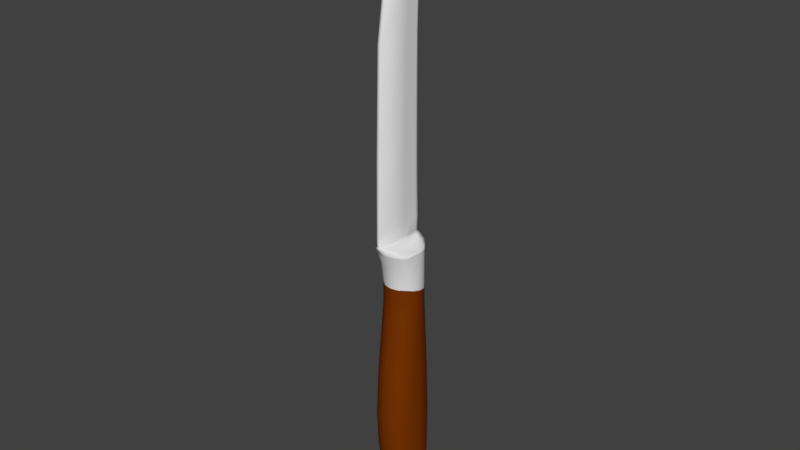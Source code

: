 # Source: knife.blend  (saved by Blender 2.79.0; exported with 4.5.12 LTS)
import bpy
from mathutils import Matrix  # noqa: F401  (used for matrix-valued properties, if any)

bpy.ops.wm.read_factory_settings(use_empty=True)
scene = bpy.context.scene
scene.name = 'Scene'

# ---- collections
col_collection_1 = bpy.data.collections.new('Collection 1'); scene.collection.children.link(col_collection_1)

# ---- materials (node trees are filled in below, after node groups)
mat_shiny_metal = bpy.data.materials.new('Shiny Metal')
mat_shiny_metal.alpha_threshold = 0.0
mat_shiny_metal.roughness = 0.5
mat_wood = bpy.data.materials.new('Wood')
mat_wood.alpha_threshold = 0.0
mat_wood.roughness = 0.5

# ---- material node trees
mat_shiny_metal.use_nodes = True; mat_shiny_metal.node_tree.nodes.clear()
_N = mat_shiny_metal.node_tree.nodes; _L = mat_shiny_metal.node_tree.links
n0 = _N.new('ShaderNodeOutputMaterial'); n0.name = 'Material Output'; n0.location = (300, 300)
n1 = _N.new('ShaderNodeBsdfDiffuse'); n1.name = 'Diffuse BSDF'; n1.location = (10, 300)
_L.new(n1.outputs[0], n0.inputs[0])
n0.is_active_output = True
mat_wood.use_nodes = True; mat_wood.node_tree.nodes.clear()
_N = mat_wood.node_tree.nodes; _L = mat_wood.node_tree.links
n0 = _N.new('ShaderNodeOutputMaterial'); n0.name = 'Material Output'; n0.location = (300, 300)
n1 = _N.new('ShaderNodeBsdfDiffuse'); n1.name = 'Diffuse BSDF'; n1.location = (10, 300)
n1.inputs[0].default_value = (0.1878, 0.03468, 0.001474, 1.0)
_L.new(n1.outputs[0], n0.inputs[0])
n0.is_active_output = True

# ---- world
world_world = bpy.data.worlds.new('World'); scene.world = world_world
world_world.color = (0.05088, 0.05088, 0.05088)
world_world.use_sun_shadow = False
world_world.sun_shadow_jitter_overblur = 0.0
world_world.cycles.sampling_method = 'MANUAL'

# ---- meshes
me_plane = bpy.data.meshes.new('Plane')
me_plane.from_pydata([(0.008965, 0.0292, -0.0949), (0.008965, 0.0292, -0.07973), (0.01656, 0.02412, -0.0949), (0.01656, 0.02412, -0.07861), (0.02164, 0.01652, -0.0949), (0.02164, 0.01652, -0.07675), (0.02343, 0.007556, -0.0949), (0.02343, 0.007556, -0.07488), (0.02164, -0.001409, -0.0949), (0.02164, -0.001409, -0.07285), (0.01656, -0.009009, -0.0949), (0.01656, -0.008849, -0.07093), (0.008965, -0.01409, -0.0949), (0.008965, -0.01409, -0.07093), (0.008965, 0.0292, -0.04363), (0.01656, 0.02412, -0.04363), (0.02164, 0.01652, -0.04363), (0.02343, 0.007556, -0.04363), (0.02164, -0.005782, -0.04363), (0.01656, -0.01338, -0.04363), (0.008965, -0.01846, -0.04363), (0.009581, 0.03368, -0.1829), (0.0177, 0.02825, -0.1829), (0.02313, 0.02013, -0.1829), (0.02504, 0.007556, -0.1829), (0.02313, -0.009186, -0.1829), (0.0177, -0.01731, -0.1829), (0.009581, -0.02273, -0.1829), (0.008965, 0.0292, -0.0265), (0.01656, 0.02412, -0.0265), (0.02164, 0.01652, -0.0265), (0.02343, 0.007556, -0.0265), (0.02164, -0.01244, -0.0265), (0.01656, -0.01968, -0.0265), (0.008965, -0.02476, -0.0265), (0.01656, -0.02113, -0.02381), (0.008965, -0.03005, -0.01595), (0.002324, 0.01328, 0.3561), (0.002324, 0.001516, 0.3375), (0.002324, 0.03032, 0.3375), (0.002324, 0.03234, 0.3375), (0.002324, 0.03412, 0.3561), (0.002324, 0.02706, 0.3561), (0.002324, 0.0313, 0.3748), (0.002324, 0.03062, 0.3746), (0.002324, 0.03317, 0.3746), (0.002324, 0.02587, 0.2809), (0.002324, 0.02875, 0.2809), (0.002324, -0.02124, 0.2809), (0.002324, 0.02379, 0.2152), (0.002324, 0.02698, 0.2152), (0.002324, -0.03158, 0.2152), (0.002324, 0.02371, 0.09225), (0.002324, 0.02786, 0.09225), (0.002324, -0.03483, 0.09225), (0.002324, 0.02464, 0.003864), (0.002324, 0.03058, 0.003864), (0.002324, -0.03602, 0.003864), (0.002324, 0.0245, -0.01256), (0.002324, 0.03058, -0.01276), (0.002324, -0.03455, -0.01193), (0.002324, 0.02214, 0.3375), (0.002324, 0.02623, 0.3375), (0.002324, 0.03259, 0.3561), (0.002324, 0.02983, 0.3561), (0.002324, 0.03213, 0.3748), (0.002324, 0.03172, 0.3748), (0.002324, 0.0126, 0.2809), (0.002324, 0.01923, 0.2809), (0.002324, 0.008242, 0.2152), (0.002324, 0.01602, 0.2152), (0.002324, 0.007065, 0.09225), (0.002324, 0.01539, 0.09225), (0.002324, 0.006955, 0.003864), (0.002324, 0.0158, 0.003864), (0.002324, 0.006527, -0.01214), (0.002324, 0.01551, -0.01235), (0.01069, 0.02966, -0.02184), (0.005079, 0.03012, -0.01718), (0.01069, 0.02425, -0.02184), (0.005079, 0.02437, -0.01718), (0.01069, 0.01618, -0.02184), (0.005079, 0.01585, -0.01718), (0.01069, 0.007213, -0.02184), (0.005079, 0.00687, -0.01718), (0.01185, -0.01874, -0.01977), (0.006241, -0.02638, -0.01491), (0.008965, -0.02454, -0.0271), (0.02343, 0.007556, -0.0271), (0.02164, -0.0122, -0.0271), (0.008965, 0.0292, -0.0271), (0.01656, 0.02412, -0.0271), (0.01656, -0.01946, -0.0271), (0.02164, 0.01652, -0.0271), (0.009581, 0.03622, -0.2455), (0.0177, 0.0308, -0.2455), (0.02313, 0.02267, -0.2455), (0.02504, 0.007556, -0.2455), (0.02313, -0.01295, -0.2455), (0.0177, -0.02107, -0.2455), (0.009581, -0.0265, -0.2455), (0.009581, 0.03622, -0.2868), (0.0177, 0.0308, -0.2868), (0.02313, 0.02267, -0.2868), (0.02504, 0.007556, -0.2868), (0.02313, -0.01076, -0.2868), (0.0177, -0.01888, -0.2868), (0.009581, -0.02431, -0.2868), (0.009581, 0.0347, -0.3451), (0.0177, 0.02955, -0.3468), (0.02313, 0.02184, -0.3493), (0.02504, 0.007484, -0.3541), (0.02313, 0.001048, -0.3562), (0.0177, -0.006664, -0.3579), (0.009581, -0.01182, -0.3579), (0.02504, 0.00752, -0.3205), (0.02313, 0.02226, -0.3181), (0.0177, 0.03017, -0.3168), (0.009581, 0.03546, -0.316), (0.009581, -0.01917, -0.3245), (0.0177, -0.01388, -0.3236), (0.02313, -0.005961, -0.3223), (0.009581, 0.03509, -0.3557), (0.0177, 0.03224, -0.3589), (0.02313, 0.02489, -0.3618), (0.02504, 0.01053, -0.3665), (0.02313, 0.003737, -0.3682), (0.0177, -0.003975, -0.37), (0.009581, -0.009128, -0.37), (1.621e-09, -0.03709, -0.01193), (-1.354e-09, 0.03098, -0.0949), (-1.354e-09, 0.03098, -0.08016), (-0.008965, 0.0292, -0.0949), (-0.008965, 0.0292, -0.07973), (-0.01656, 0.02412, -0.0949), (-0.01656, 0.02412, -0.07861), (-0.02164, 0.01652, -0.0949), (-0.02164, 0.01652, -0.07675), (-0.02343, 0.007556, -0.0949), (-0.02343, 0.007556, -0.07488), (-0.02164, -0.001409, -0.0949), (-0.02164, -0.001409, -0.07285), (-0.01656, -0.009009, -0.0949), (-0.01656, -0.008849, -0.07093), (-0.008965, -0.01409, -0.0949), (-0.008965, -0.01409, -0.07093), (6.937e-10, -0.01587, -0.0949), (6.937e-10, -0.01587, -0.07093), (-1.354e-09, 0.03098, -0.04363), (-0.008965, 0.0292, -0.04363), (-0.01656, 0.02412, -0.04363), (-0.02164, 0.01652, -0.04363), (-0.02343, 0.007556, -0.04363), (-0.02164, -0.005782, -0.04363), (-0.01656, -0.01338, -0.04363), (-0.008965, -0.01846, -0.04363), (8.848e-10, -0.02024, -0.04363), (-1.555e-09, 0.03558, -0.1829), (-0.009581, 0.03368, -0.1829), (-0.0177, 0.02825, -0.1829), (-0.02313, 0.02013, -0.1829), (-0.02504, 0.007556, -0.1829), (-0.02313, -0.009186, -0.1829), (-0.0177, -0.01731, -0.1829), (-0.009581, -0.02273, -0.1829), (1.077e-09, -0.02464, -0.1829), (-1.354e-09, 0.03098, -0.0265), (-0.008965, 0.0292, -0.0265), (-0.01656, 0.02412, -0.0265), (-0.02164, 0.01652, -0.0265), (-0.02343, 0.007556, -0.0265), (-0.02164, -0.01244, -0.0265), (-0.01656, -0.01968, -0.0265), (-0.008965, -0.02476, -0.0265), (1.16e-09, -0.02654, -0.0265), (-0.01656, -0.02113, -0.02381), (-0.008965, -0.03005, -0.01595), (-0.002324, 0.01328, 0.3561), (-0.002324, 0.001516, 0.3375), (-0.002324, 0.03032, 0.3375), (-0.002324, 0.03234, 0.3375), (-0.002324, 0.03412, 0.3561), (-0.002324, 0.02706, 0.3561), (-0.002324, 0.0313, 0.3748), (-0.002324, 0.03062, 0.3746), (-0.002324, 0.03317, 0.3746), (-0.002324, 0.02587, 0.2809), (-0.002324, 0.02875, 0.2809), (-0.002324, -0.02124, 0.2809), (-0.002324, 0.02379, 0.2152), (-0.002324, 0.02698, 0.2152), (-0.002324, -0.03158, 0.2152), (-0.002324, 0.02371, 0.09225), (-0.002324, 0.02786, 0.09225), (-0.002324, -0.03483, 0.09225), (-0.002324, 0.02464, 0.003864), (-0.002324, 0.03058, 0.003864), (-0.002324, -0.03602, 0.003864), (-0.002324, 0.0245, -0.01256), (-0.002324, 0.03058, -0.01276), (-0.002324, -0.03455, -0.01193), (-0.002324, 0.02214, 0.3375), (-0.002324, 0.02623, 0.3375), (-0.002324, 0.03259, 0.3561), (-0.002324, 0.02983, 0.3561), (-0.002324, 0.03213, 0.3748), (-0.002324, 0.03172, 0.3748), (-0.002324, 0.0126, 0.2809), (-0.002324, 0.01923, 0.2809), (-0.002324, 0.008242, 0.2152), (-0.002324, 0.01602, 0.2152), (-0.002324, 0.007065, 0.09225), (-0.002324, 0.01539, 0.09225), (-0.002324, 0.006955, 0.003864), (-0.002324, 0.0158, 0.003864), (-0.002324, 0.006527, -0.01214), (-0.002324, 0.01551, -0.01235), (-1.414e-09, 0.03234, 0.3375), (9.283e-10, -0.02124, 0.2809), (-1.218e-09, 0.02786, 0.09225), (-1.071e-09, 0.0245, -0.01256), (-6.625e-11, 0.001516, 0.3375), (-1.368e-09, 0.0313, 0.3748), (1.523e-09, -0.03483, 0.09225), (1.381e-09, -0.03158, 0.2152), (-6.78e-10, 0.01551, -0.01235), (-1.386e-09, 0.03172, 0.3748), (-1.337e-09, 0.03058, 0.003864), (-1.337e-09, 0.03058, -0.01276), (-5.803e-10, 0.01328, 0.3561), (-1.338e-09, 0.03062, 0.3746), (-2.853e-10, 0.006527, -0.01214), (-1.405e-09, 0.03213, 0.3748), (1.574e-09, -0.03602, 0.003864), (-1.45e-09, 0.03317, 0.3746), (-1.492e-09, 0.03412, 0.3561), (-1.257e-09, 0.02875, 0.2809), (-1.179e-09, 0.02698, 0.2152), (-0.01069, 0.02966, -0.02184), (-0.005079, 0.03012, -0.01718), (-1.348e-09, 0.03085, -0.02184), (-1.343e-09, 0.03072, -0.01718), (-0.01069, 0.02425, -0.02184), (-0.005079, 0.02437, -0.01718), (-0.01069, 0.01618, -0.02184), (-0.005079, 0.01585, -0.01718), (-0.01069, 0.007213, -0.02184), (-0.005079, 0.00687, -0.01718), (-0.01185, -0.01874, -0.01977), (-0.006241, -0.02638, -0.01491), (-0.008965, -0.02454, -0.0271), (1.151e-09, -0.02632, -0.0271), (-0.02343, 0.007556, -0.0271), (-0.02164, -0.0122, -0.0271), (-0.008965, 0.0292, -0.0271), (-0.01656, 0.02412, -0.0271), (-0.01656, -0.01946, -0.0271), (-0.02164, 0.01652, -0.0271), (-1.354e-09, 0.03098, -0.0271), (-1.667e-09, 0.03813, -0.2455), (-0.009581, 0.03622, -0.2455), (-0.0177, 0.0308, -0.2455), (-0.02313, 0.02267, -0.2455), (-0.02504, 0.007556, -0.2455), (-0.02313, -0.01295, -0.2455), (-0.0177, -0.02107, -0.2455), (-0.009581, -0.0265, -0.2455), (1.241e-09, -0.0284, -0.2455), (-1.667e-09, 0.03813, -0.2868), (-0.009581, 0.03622, -0.2868), (-0.0177, 0.0308, -0.2868), (-0.02313, 0.02267, -0.2868), (-0.02504, 0.007556, -0.2868), (-0.02313, -0.01076, -0.2868), (-0.0177, -0.01888, -0.2868), (-0.009581, -0.02431, -0.2868), (1.146e-09, -0.02621, -0.2868), (-1.596e-09, 0.03651, -0.3445), (-0.009581, 0.0347, -0.3451), (-0.0177, 0.02955, -0.3468), (-0.02313, 0.02184, -0.3493), (-0.02504, 0.007484, -0.3541), (-0.02313, 0.001048, -0.3562), (-0.0177, -0.006664, -0.3579), (-0.009581, -0.01182, -0.3579), (5.956e-10, -0.01363, -0.3576), (-0.02504, 0.00752, -0.3205), (-0.02313, 0.02226, -0.3181), (-0.0177, 0.03017, -0.3168), (-0.009581, 0.03546, -0.316), (-0.009581, -0.01917, -0.3245), (-0.0177, -0.01388, -0.3236), (-0.02313, -0.005961, -0.3223), (-1.631e-09, 0.03732, -0.3157), (9.19e-10, -0.02102, -0.3248), (-1.599e-09, 0.03657, -0.3522), (-0.009581, 0.03509, -0.3557), (-0.0177, 0.03224, -0.3589), (-0.02313, 0.02489, -0.3618), (-0.02504, 0.01053, -0.3665), (-0.02313, 0.003737, -0.3682), (-0.0177, -0.003975, -0.37), (-0.009581, -0.009128, -0.37), (4.781e-10, -0.01094, -0.3696)], [], [(13, 11, 19, 20), (2, 4, 23, 22), (7, 5, 16, 17), (1, 131, 148, 14), (10, 12, 27, 26), (4, 6, 24, 23), (130, 131, 1, 0), (147, 13, 20, 156), (0, 1, 3, 2), (130, 0, 21, 157), (9, 7, 17, 18), (2, 3, 5, 4), (3, 1, 14, 15), (4, 5, 7, 6), (6, 7, 9, 8), (12, 146, 165, 27), (8, 9, 11, 10), (6, 8, 25, 24), (11, 9, 18, 19), (10, 11, 13, 12), (0, 2, 22, 21), (5, 3, 15, 16), (12, 13, 147, 146), (251, 87, 34, 174), (8, 10, 26, 25), (174, 34, 36, 129), (89, 88, 31, 32), (91, 90, 28, 29), (92, 89, 32, 33), (93, 91, 29, 30), (87, 92, 33, 34), (88, 93, 30, 31), (90, 258, 166, 28), (34, 33, 35, 36), (33, 32, 35), (39, 40, 41, 63), (63, 41, 45, 65), (61, 38, 48, 67), (67, 48, 51, 69), (69, 51, 54, 71), (71, 54, 57, 73), (73, 57, 60, 75), (56, 55, 58, 59), (55, 74, 76, 58), (74, 73, 75, 76), (53, 52, 55, 56), (52, 72, 74, 55), (72, 71, 73, 74), (50, 49, 52, 53), (49, 70, 72, 52), (70, 69, 71, 72), (47, 46, 49, 50), (46, 68, 70, 49), (68, 67, 69, 70), (40, 39, 46, 47), (39, 62, 68, 46), (62, 61, 67, 68), (37, 42, 43, 44), (42, 64, 66, 43), (64, 63, 65, 66), (38, 61, 42, 37), (61, 62, 64, 42), (62, 39, 63, 64), (57, 233, 129, 60), (41, 235, 234, 45), (50, 237, 236, 47), (58, 220, 228, 59), (56, 227, 219, 53), (43, 222, 230, 44), (48, 218, 224, 51), (47, 236, 217, 40), (54, 223, 233, 57), (40, 217, 235, 41), (53, 219, 237, 50), (76, 225, 220, 58), (66, 226, 222, 43), (45, 234, 232, 65), (38, 221, 218, 48), (75, 231, 225, 76), (65, 232, 226, 66), (59, 228, 227, 56), (44, 230, 229, 37), (51, 224, 223, 54), (37, 229, 221, 38), (78, 241, 228, 59), (80, 78, 59, 58), (82, 80, 58, 76), (84, 82, 76, 75), (84, 75, 60, 86), (31, 83, 85, 32), (83, 84, 86, 85), (31, 30, 81, 83), (83, 81, 82, 84), (30, 29, 79, 81), (81, 79, 80, 82), (29, 28, 77, 79), (79, 77, 78, 80), (28, 166, 240, 77), (77, 240, 241, 78), (32, 85, 35), (36, 35, 85, 86), (129, 36, 86, 60), (14, 148, 258, 90), (17, 16, 93, 88), (20, 19, 92, 87), (16, 15, 91, 93), (19, 18, 89, 92), (15, 14, 90, 91), (18, 17, 88, 89), (156, 20, 87, 251), (26, 27, 100, 99), (24, 25, 98, 97), (22, 23, 96, 95), (157, 21, 94, 259), (27, 165, 267, 100), (25, 26, 99, 98), (23, 24, 97, 96), (21, 22, 95, 94), (100, 267, 276, 107), (98, 99, 106, 105), (96, 97, 104, 103), (94, 95, 102, 101), (99, 100, 107, 106), (97, 98, 105, 104), (95, 96, 103, 102), (259, 94, 101, 268), (116, 115, 111, 110), (118, 117, 109, 108), (120, 119, 114, 113), (115, 121, 112, 111), (117, 116, 110, 109), (293, 118, 108, 277), (119, 294, 285, 114), (121, 120, 113, 112), (105, 106, 120, 121), (107, 276, 294, 119), (268, 101, 118, 293), (102, 103, 116, 117), (104, 105, 121, 115), (106, 107, 119, 120), (101, 102, 117, 118), (103, 104, 115, 116), (113, 114, 128, 127), (111, 112, 126, 125), (109, 110, 124, 123), (277, 108, 122, 295), (114, 285, 303, 128), (112, 113, 127, 126), (110, 111, 125, 124), (108, 109, 123, 122), (145, 155, 154, 143), (134, 159, 160, 136), (139, 152, 151, 137), (133, 149, 148, 131), (142, 163, 164, 144), (136, 160, 161, 138), (130, 132, 133, 131), (147, 156, 155, 145), (132, 134, 135, 133), (130, 157, 158, 132), (141, 153, 152, 139), (134, 136, 137, 135), (135, 150, 149, 133), (136, 138, 139, 137), (138, 140, 141, 139), (144, 164, 165, 146), (140, 142, 143, 141), (138, 161, 162, 140), (143, 154, 153, 141), (142, 144, 145, 143), (132, 158, 159, 134), (137, 151, 150, 135), (144, 146, 147, 145), (251, 174, 173, 250), (140, 162, 163, 142), (174, 129, 176, 173), (253, 171, 170, 252), (255, 168, 167, 254), (256, 172, 171, 253), (257, 169, 168, 255), (250, 173, 172, 256), (252, 170, 169, 257), (254, 167, 166, 258), (173, 176, 175, 172), (172, 175, 171), (179, 203, 181, 180), (203, 205, 185, 181), (201, 207, 188, 178), (207, 209, 191, 188), (209, 211, 194, 191), (211, 213, 197, 194), (213, 215, 200, 197), (196, 199, 198, 195), (195, 198, 216, 214), (214, 216, 215, 213), (193, 196, 195, 192), (192, 195, 214, 212), (212, 214, 213, 211), (190, 193, 192, 189), (189, 192, 212, 210), (210, 212, 211, 209), (187, 190, 189, 186), (186, 189, 210, 208), (208, 210, 209, 207), (180, 187, 186, 179), (179, 186, 208, 202), (202, 208, 207, 201), (177, 184, 183, 182), (182, 183, 206, 204), (204, 206, 205, 203), (178, 177, 182, 201), (201, 182, 204, 202), (202, 204, 203, 179), (197, 200, 129, 233), (181, 185, 234, 235), (190, 187, 236, 237), (198, 199, 228, 220), (196, 193, 219, 227), (183, 184, 230, 222), (188, 191, 224, 218), (187, 180, 217, 236), (194, 197, 233, 223), (180, 181, 235, 217), (193, 190, 237, 219), (216, 198, 220, 225), (206, 183, 222, 226), (185, 205, 232, 234), (178, 188, 218, 221), (215, 216, 225, 231), (205, 206, 226, 232), (199, 196, 227, 228), (184, 177, 229, 230), (191, 194, 223, 224), (177, 178, 221, 229), (239, 199, 228, 241), (243, 198, 199, 239), (245, 216, 198, 243), (247, 215, 216, 245), (247, 249, 200, 215), (170, 171, 248, 246), (246, 248, 249, 247), (170, 246, 244, 169), (246, 247, 245, 244), (169, 244, 242, 168), (244, 245, 243, 242), (168, 242, 238, 167), (242, 243, 239, 238), (167, 238, 240, 166), (238, 239, 241, 240), (171, 175, 248), (176, 249, 248, 175), (129, 200, 249, 176), (149, 254, 258, 148), (152, 252, 257, 151), (155, 250, 256, 154), (151, 257, 255, 150), (154, 256, 253, 153), (150, 255, 254, 149), (153, 253, 252, 152), (156, 251, 250, 155), (163, 265, 266, 164), (161, 263, 264, 162), (159, 261, 262, 160), (157, 259, 260, 158), (164, 266, 267, 165), (162, 264, 265, 163), (160, 262, 263, 161), (158, 260, 261, 159), (266, 275, 276, 267), (264, 273, 274, 265), (262, 271, 272, 263), (260, 269, 270, 261), (265, 274, 275, 266), (263, 272, 273, 264), (261, 270, 271, 262), (259, 268, 269, 260), (287, 280, 281, 286), (289, 278, 279, 288), (291, 283, 284, 290), (286, 281, 282, 292), (288, 279, 280, 287), (293, 277, 278, 289), (290, 284, 285, 294), (292, 282, 283, 291), (273, 292, 291, 274), (275, 290, 294, 276), (268, 293, 289, 269), (270, 288, 287, 271), (272, 286, 292, 273), (274, 291, 290, 275), (269, 289, 288, 270), (271, 287, 286, 272), (283, 301, 302, 284), (281, 299, 300, 282), (279, 297, 298, 280), (277, 295, 296, 278), (284, 302, 303, 285), (282, 300, 301, 283), (280, 298, 299, 281), (278, 296, 297, 279), (122, 123, 124, 125, 126, 127, 128, 303, 302, 301, 300, 299, 298, 297, 296, 295)])
me_plane.polygons.foreach_set('use_smooth', [True] * 301)
me_plane.polygons.foreach_set('material_index', [0, 1, 0, 0, 1, 1, 1, 0, 1, 1, 0, 1, 0, 1, 1, 1, 1, 1, 0, 1, 1, 0, 1, 0, 1, 0, 0, 0, 0, 0, 0, 0, 0, 0, 0, 0, 0, 0, 0, 0, 0, 0, 0, 0, 0, 0, 0, 0, 0, 0, 0, 0, 0, 0, 0, 0, 0, 0, 0, 0, 0, 0, 0, 0, 0, 0, 0, 0, 0, 0, 0, 0, 0, 0, 0, 0, 0, 0, 0, 0, 0, 0, 0, 0, 0, 0, 0, 0, 0, 0, 0, 0, 0, 0, 0, 0, 0, 0, 0, 0, 0, 0, 0, 0, 0, 0, 0, 0, 0, 0, 1, 1, 1, 1, 1, 1, 1, 1, 1, 1, 1, 1, 1, 1, 1, 1, 1, 1, 1, 1, 1, 1, 1, 1, 1, 1, 1, 1, 1, 1, 1, 1, 0, 0, 0, 0, 0, 0, 0, 0, 0, 1, 0, 0, 1, 1, 1, 0, 1, 1, 0, 1, 0, 1, 1, 1, 1, 1, 0, 1, 1, 0, 1, 0, 1, 0, 0, 0, 0, 0, 0, 0, 0, 0, 0, 0, 0, 0, 0, 0, 0, 0, 0, 0, 0, 0, 0, 0, 0, 0, 0, 0, 0, 0, 0, 0, 0, 0, 0, 0, 0, 0, 0, 0, 0, 0, 0, 0, 0, 0, 0, 0, 0, 0, 0, 0, 0, 0, 0, 0, 0, 0, 0, 0, 0, 0, 0, 0, 0, 0, 0, 0, 0, 0, 0, 0, 0, 0, 0, 0, 0, 0, 0, 0, 0, 0, 0, 0, 0, 0, 1, 1, 1, 1, 1, 1, 1, 1, 1, 1, 1, 1, 1, 1, 1, 1, 1, 1, 1, 1, 1, 1, 1, 1, 1, 1, 1, 1, 1, 1, 1, 1, 0, 0, 0, 0, 0, 0, 0, 0, 0])
me_plane.materials.append(mat_shiny_metal)
me_plane.materials.append(mat_wood)
me_plane.use_remesh_preserve_volume = False
me_plane.use_remesh_preserve_attributes = False
me_plane.use_mirror_vertex_groups = False
me_plane.update()

# ---- objects
ob_knife = bpy.data.objects.new('Knife', me_plane)

# ---- transforms, parenting, visibility, modifiers, constraints
ob_knife.location = (0.0, 0.0, 0.0)
ob_knife.lineart.crease_threshold = 0.0

# ---- collection membership
col_collection_1.objects.link(ob_knife)

# ---- scene / render settings (as saved in the file)
scene.frame_start = 1; scene.frame_end = 250; scene.frame_set(0)
scene.render.engine = 'CYCLES'
scene.render.image_settings.file_format = 'FFMPEG'
scene.render.image_settings.color_mode = 'RGB'
scene.render.fps = 30
scene.render.fps_base = 1.001
scene.render.dither_intensity = 0.0
scene.cycles.use_denoising = False
scene.cycles.samples = 3000
scene.cycles.sampling_pattern = 'TABULATED_SOBOL'
scene.cycles.use_adaptive_sampling = False
scene.cycles.use_light_tree = False
scene.cycles.blur_glossy = 0.0
scene.cycles.sample_clamp_indirect = 0.0
scene.view_settings.view_transform = 'Standard'
bpy.context.view_layer.update()

# ---- added for rendering (the .blend has no active camera and no usable light): camera, sun
cam_auto = bpy.data.cameras.new('AutoCamera')
cam_auto.lens = 50.0
cam_auto.sensor_width = 36.0
cam_auto.clip_end = 1000.0
ob_auto_camera = bpy.data.objects.new('AutoCamera', cam_auto)
scene.collection.objects.link(ob_auto_camera)
ob_auto_camera.location = (0.69416, -0.832474, 0.557738)
ob_auto_camera.rotation_euler = (1.09748, -7.21219e-08, 0.694738)
scene.camera = ob_auto_camera
light_auto_sun = bpy.data.lights.new('AutoSun', 'SUN')
light_auto_sun.energy = 3.0
light_auto_sun.angle = 0.0523599
ob_auto_sun = bpy.data.objects.new('AutoSun', light_auto_sun)
scene.collection.objects.link(ob_auto_sun)
ob_auto_sun.rotation_euler = (0.872665, 0.174533, 0.523599)
bpy.context.view_layer.update()
